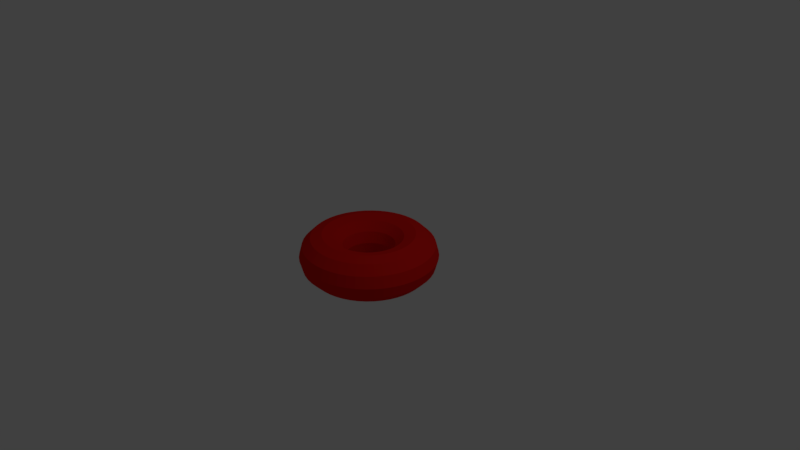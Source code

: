 # Source: torus.blend  (saved by Blender 2.79.0; exported with 4.5.12 LTS)
import bpy
from mathutils import Matrix  # noqa: F401  (used for matrix-valued properties, if any)

bpy.ops.wm.read_factory_settings(use_empty=True)
scene = bpy.context.scene
scene.name = 'Scene'

# ---- collections
col_collection_1 = bpy.data.collections.new('Collection 1'); scene.collection.children.link(col_collection_1)

# ---- materials (node trees are filled in below, after node groups)
mat_material_001 = bpy.data.materials.new('Material.001')
mat_material_001.alpha_threshold = 0.0
mat_material_001.use_transparent_shadow = False
mat_material_001.diffuse_color = (0.8, 0.0112, 0.007748, 1.0)
mat_material_001.roughness = 0.5

# ---- material node trees

# ---- world
world_world = bpy.data.worlds.new('World'); scene.world = world_world
world_world.color = (0.05088, 0.05088, 0.05088)
world_world.use_sun_shadow = False
world_world.sun_shadow_jitter_overblur = 0.0
world_world.cycles.sampling_method = 'MANUAL'

# ---- cameras
cam_camera = bpy.data.cameras.new('Camera')
cam_camera.clip_end = 100.0
cam_camera.lens = 35.0
cam_camera.sensor_width = 32.0
cam_camera.sensor_height = 18.0
cam_camera.ortho_scale = 7.314
cam_camera.dof.focus_distance = 0.0
cam_camera.dof.aperture_fstop = 128.0

# ---- lights
light_lamp = bpy.data.lights.new('Lamp', 'POINT')
light_lamp.transmission_factor = 0.0
light_lamp.cutoff_distance = 30.0
light_lamp.energy = 100.0
light_lamp.shadow_buffer_clip_start = 1.001
light_lamp.shadow_soft_size = 0.1
light_lamp.shadow_maximum_resolution = 0.006
light_lamp.use_absolute_resolution = True

# ---- meshes
me_torus = bpy.data.meshes.new('Torus')
me_torus.from_pydata([(0.9, 0.0, 0.0), (0.8598, 0.0, 0.15), (0.75, 0.0, 0.2598), (0.6, 0.0, 0.3), (0.45, 0.0, 0.2598), (0.3402, 0.0, 0.15), (0.3, 0.0, 3.674e-17), (0.3402, 0.0, -0.15), (0.45, 0.0, -0.2598), (0.6, 0.0, -0.3), (0.75, 0.0, -0.2598), (0.8598, 0.0, -0.15), (0.8923, 0.1175, 0.0), (0.8525, 0.1122, 0.15), (0.7436, 0.09789, 0.2598), (0.5949, 0.07832, 0.3), (0.4462, 0.05874, 0.2598), (0.3373, 0.0444, 0.15), (0.2974, 0.03916, 3.674e-17), (0.3373, 0.0444, -0.15), (0.4462, 0.05874, -0.2598), (0.5949, 0.07832, -0.3), (0.7436, 0.09789, -0.2598), (0.8525, 0.1122, -0.15), (0.8693, 0.2329, 0.0), (0.8305, 0.2225, 0.15), (0.7244, 0.1941, 0.2598), (0.5796, 0.1553, 0.3), (0.4347, 0.1165, 0.2598), (0.3286, 0.08805, 0.15), (0.2898, 0.07765, 3.674e-17), (0.3286, 0.08805, -0.15), (0.4347, 0.1165, -0.2598), (0.5796, 0.1553, -0.3), (0.7244, 0.1941, -0.2598), (0.8305, 0.2225, -0.15), (0.8315, 0.3444, 0.0), (0.7944, 0.329, 0.15), (0.6929, 0.287, 0.2598), (0.5543, 0.2296, 0.3), (0.4157, 0.1722, 0.2598), (0.3143, 0.1302, 0.15), (0.2772, 0.1148, 3.674e-17), (0.3143, 0.1302, -0.15), (0.4157, 0.1722, -0.2598), (0.5543, 0.2296, -0.3), (0.6929, 0.287, -0.2598), (0.7944, 0.329, -0.15), (0.7794, 0.45, 0.0), (0.7446, 0.4299, 0.15), (0.6495, 0.375, 0.2598), (0.5196, 0.3, 0.3), (0.3897, 0.225, 0.2598), (0.2946, 0.1701, 0.15), (0.2598, 0.15, 3.674e-17), (0.2946, 0.1701, -0.15), (0.3897, 0.225, -0.2598), (0.5196, 0.3, -0.3), (0.6495, 0.375, -0.2598), (0.7446, 0.4299, -0.15), (0.714, 0.5479, 0.0), (0.6821, 0.5234, 0.15), (0.595, 0.4566, 0.2598), (0.476, 0.3653, 0.3), (0.357, 0.2739, 0.2598), (0.2699, 0.2071, 0.15), (0.238, 0.1826, 3.674e-17), (0.2699, 0.2071, -0.15), (0.357, 0.2739, -0.2598), (0.476, 0.3653, -0.3), (0.595, 0.4566, -0.2598), (0.6821, 0.5234, -0.15), (0.6364, 0.6364, 0.0), (0.608, 0.608, 0.15), (0.5303, 0.5303, 0.2598), (0.4243, 0.4243, 0.3), (0.3182, 0.3182, 0.2598), (0.2406, 0.2406, 0.15), (0.2121, 0.2121, 3.674e-17), (0.2406, 0.2406, -0.15), (0.3182, 0.3182, -0.2598), (0.4243, 0.4243, -0.3), (0.5303, 0.5303, -0.2598), (0.608, 0.608, -0.15), (0.5479, 0.714, 0.0), (0.5234, 0.6821, 0.15), (0.4566, 0.595, 0.2598), (0.3653, 0.476, 0.3), (0.2739, 0.357, 0.2598), (0.2071, 0.2699, 0.15), (0.1826, 0.238, 3.674e-17), (0.2071, 0.2699, -0.15), (0.2739, 0.357, -0.2598), (0.3653, 0.476, -0.3), (0.4566, 0.595, -0.2598), (0.5234, 0.6821, -0.15), (0.45, 0.7794, 0.0), (0.4299, 0.7446, 0.15), (0.375, 0.6495, 0.2598), (0.3, 0.5196, 0.3), (0.225, 0.3897, 0.2598), (0.1701, 0.2946, 0.15), (0.15, 0.2598, 3.674e-17), (0.1701, 0.2946, -0.15), (0.225, 0.3897, -0.2598), (0.3, 0.5196, -0.3), (0.375, 0.6495, -0.2598), (0.4299, 0.7446, -0.15), (0.3444, 0.8315, 0.0), (0.329, 0.7944, 0.15), (0.287, 0.6929, 0.2598), (0.2296, 0.5543, 0.3), (0.1722, 0.4157, 0.2598), (0.1302, 0.3143, 0.15), (0.1148, 0.2772, 3.674e-17), (0.1302, 0.3143, -0.15), (0.1722, 0.4157, -0.2598), (0.2296, 0.5543, -0.3), (0.287, 0.6929, -0.2598), (0.329, 0.7944, -0.15), (0.2329, 0.8693, 0.0), (0.2225, 0.8305, 0.15), (0.1941, 0.7244, 0.2598), (0.1553, 0.5796, 0.3), (0.1165, 0.4347, 0.2598), (0.08805, 0.3286, 0.15), (0.07765, 0.2898, 3.674e-17), (0.08805, 0.3286, -0.15), (0.1165, 0.4347, -0.2598), (0.1553, 0.5796, -0.3), (0.1941, 0.7244, -0.2598), (0.2225, 0.8305, -0.15), (0.1175, 0.8923, 0.0), (0.1122, 0.8525, 0.15), (0.09789, 0.7436, 0.2598), (0.07832, 0.5949, 0.3), (0.05874, 0.4462, 0.2598), (0.0444, 0.3373, 0.15), (0.03916, 0.2974, 3.674e-17), (0.0444, 0.3373, -0.15), (0.05874, 0.4462, -0.2598), (0.07832, 0.5949, -0.3), (0.09789, 0.7436, -0.2598), (0.1122, 0.8525, -0.15), (6.795e-08, 0.9, 0.0), (6.491e-08, 0.8598, 0.15), (5.662e-08, 0.75, 0.2598), (4.53e-08, 0.6, 0.3), (3.397e-08, 0.45, 0.2598), (2.568e-08, 0.3402, 0.15), (2.265e-08, 0.3, 3.674e-17), (2.568e-08, 0.3402, -0.15), (3.397e-08, 0.45, -0.2598), (4.53e-08, 0.6, -0.3), (5.662e-08, 0.75, -0.2598), (6.491e-08, 0.8598, -0.15), (-0.1175, 0.8923, 0.0), (-0.1122, 0.8525, 0.15), (-0.09789, 0.7436, 0.2598), (-0.07832, 0.5949, 0.3), (-0.05874, 0.4462, 0.2598), (-0.0444, 0.3373, 0.15), (-0.03916, 0.2974, 3.674e-17), (-0.0444, 0.3373, -0.15), (-0.05874, 0.4462, -0.2598), (-0.07832, 0.5949, -0.3), (-0.09789, 0.7436, -0.2598), (-0.1122, 0.8525, -0.15), (-0.2329, 0.8693, 0.0), (-0.2225, 0.8305, 0.15), (-0.1941, 0.7244, 0.2598), (-0.1553, 0.5796, 0.3), (-0.1165, 0.4347, 0.2598), (-0.08805, 0.3286, 0.15), (-0.07765, 0.2898, 3.674e-17), (-0.08805, 0.3286, -0.15), (-0.1165, 0.4347, -0.2598), (-0.1553, 0.5796, -0.3), (-0.1941, 0.7244, -0.2598), (-0.2225, 0.8305, -0.15), (-0.3444, 0.8315, 0.0), (-0.329, 0.7944, 0.15), (-0.287, 0.6929, 0.2598), (-0.2296, 0.5543, 0.3), (-0.1722, 0.4157, 0.2598), (-0.1302, 0.3143, 0.15), (-0.1148, 0.2772, 3.674e-17), (-0.1302, 0.3143, -0.15), (-0.1722, 0.4157, -0.2598), (-0.2296, 0.5543, -0.3), (-0.287, 0.6929, -0.2598), (-0.329, 0.7944, -0.15), (-0.45, 0.7794, 0.0), (-0.4299, 0.7446, 0.15), (-0.375, 0.6495, 0.2598), (-0.3, 0.5196, 0.3), (-0.225, 0.3897, 0.2598), (-0.1701, 0.2946, 0.15), (-0.15, 0.2598, 3.674e-17), (-0.1701, 0.2946, -0.15), (-0.225, 0.3897, -0.2598), (-0.3, 0.5196, -0.3), (-0.375, 0.6495, -0.2598), (-0.4299, 0.7446, -0.15), (-0.5479, 0.714, 0.0), (-0.5234, 0.6821, 0.15), (-0.4566, 0.595, 0.2598), (-0.3653, 0.476, 0.3), (-0.2739, 0.357, 0.2598), (-0.2071, 0.2699, 0.15), (-0.1826, 0.238, 3.674e-17), (-0.2071, 0.2699, -0.15), (-0.2739, 0.357, -0.2598), (-0.3653, 0.476, -0.3), (-0.4566, 0.595, -0.2598), (-0.5234, 0.6821, -0.15), (-0.6364, 0.6364, 0.0), (-0.608, 0.608, 0.15), (-0.5303, 0.5303, 0.2598), (-0.4243, 0.4243, 0.3), (-0.3182, 0.3182, 0.2598), (-0.2406, 0.2406, 0.15), (-0.2121, 0.2121, 3.674e-17), (-0.2406, 0.2406, -0.15), (-0.3182, 0.3182, -0.2598), (-0.4243, 0.4243, -0.3), (-0.5303, 0.5303, -0.2598), (-0.608, 0.608, -0.15), (-0.714, 0.5479, 0.0), (-0.6821, 0.5234, 0.15), (-0.595, 0.4566, 0.2598), (-0.476, 0.3653, 0.3), (-0.357, 0.2739, 0.2598), (-0.2699, 0.2071, 0.15), (-0.238, 0.1826, 3.674e-17), (-0.2699, 0.2071, -0.15), (-0.357, 0.2739, -0.2598), (-0.476, 0.3653, -0.3), (-0.595, 0.4566, -0.2598), (-0.6821, 0.5234, -0.15), (-0.7794, 0.45, 0.0), (-0.7446, 0.4299, 0.15), (-0.6495, 0.375, 0.2598), (-0.5196, 0.3, 0.3), (-0.3897, 0.225, 0.2598), (-0.2946, 0.1701, 0.15), (-0.2598, 0.15, 3.674e-17), (-0.2946, 0.1701, -0.15), (-0.3897, 0.225, -0.2598), (-0.5196, 0.3, -0.3), (-0.6495, 0.375, -0.2598), (-0.7446, 0.4299, -0.15), (-0.8315, 0.3444, 0.0), (-0.7944, 0.329, 0.15), (-0.6929, 0.287, 0.2598), (-0.5543, 0.2296, 0.3), (-0.4157, 0.1722, 0.2598), (-0.3143, 0.1302, 0.15), (-0.2772, 0.1148, 3.674e-17), (-0.3143, 0.1302, -0.15), (-0.4157, 0.1722, -0.2598), (-0.5543, 0.2296, -0.3), (-0.6929, 0.287, -0.2598), (-0.7944, 0.329, -0.15), (-0.8693, 0.2329, 0.0), (-0.8305, 0.2225, 0.15), (-0.7244, 0.1941, 0.2598), (-0.5796, 0.1553, 0.3), (-0.4347, 0.1165, 0.2598), (-0.3286, 0.08805, 0.15), (-0.2898, 0.07765, 3.674e-17), (-0.3286, 0.08805, -0.15), (-0.4347, 0.1165, -0.2598), (-0.5796, 0.1553, -0.3), (-0.7244, 0.1941, -0.2598), (-0.8305, 0.2225, -0.15), (-0.8923, 0.1175, 0.0), (-0.8525, 0.1122, 0.15), (-0.7436, 0.09789, 0.2598), (-0.5949, 0.07832, 0.3), (-0.4462, 0.05874, 0.2598), (-0.3373, 0.0444, 0.15), (-0.2974, 0.03916, 3.674e-17), (-0.3373, 0.0444, -0.15), (-0.4462, 0.05874, -0.2598), (-0.5949, 0.07832, -0.3), (-0.7436, 0.09789, -0.2598), (-0.8525, 0.1122, -0.15), (-0.9, 7.868e-08, 0.0), (-0.8598, 7.517e-08, 0.15), (-0.75, 6.557e-08, 0.2598), (-0.6, 5.245e-08, 0.3), (-0.45, 3.934e-08, 0.2598), (-0.3402, 2.974e-08, 0.15), (-0.3, 2.623e-08, 3.674e-17), (-0.3402, 2.974e-08, -0.15), (-0.45, 3.934e-08, -0.2598), (-0.6, 5.245e-08, -0.3), (-0.75, 6.557e-08, -0.2598), (-0.8598, 7.517e-08, -0.15), (-0.8923, -0.1175, 0.0), (-0.8525, -0.1122, 0.15), (-0.7436, -0.09789, 0.2598), (-0.5949, -0.07832, 0.3), (-0.4462, -0.05874, 0.2598), (-0.3373, -0.0444, 0.15), (-0.2974, -0.03916, 3.674e-17), (-0.3373, -0.0444, -0.15), (-0.4462, -0.05874, -0.2598), (-0.5949, -0.07832, -0.3), (-0.7436, -0.09789, -0.2598), (-0.8525, -0.1122, -0.15), (-0.8693, -0.2329, 0.0), (-0.8305, -0.2225, 0.15), (-0.7244, -0.1941, 0.2598), (-0.5796, -0.1553, 0.3), (-0.4347, -0.1165, 0.2598), (-0.3286, -0.08805, 0.15), (-0.2898, -0.07765, 3.674e-17), (-0.3286, -0.08805, -0.15), (-0.4347, -0.1165, -0.2598), (-0.5796, -0.1553, -0.3), (-0.7244, -0.1941, -0.2598), (-0.8305, -0.2225, -0.15), (-0.8315, -0.3444, 0.0), (-0.7944, -0.329, 0.15), (-0.6929, -0.287, 0.2598), (-0.5543, -0.2296, 0.3), (-0.4157, -0.1722, 0.2598), (-0.3143, -0.1302, 0.15), (-0.2772, -0.1148, 3.674e-17), (-0.3143, -0.1302, -0.15), (-0.4157, -0.1722, -0.2598), (-0.5543, -0.2296, -0.3), (-0.6929, -0.287, -0.2598), (-0.7944, -0.329, -0.15), (-0.7794, -0.45, 0.0), (-0.7446, -0.4299, 0.15), (-0.6495, -0.375, 0.2598), (-0.5196, -0.3, 0.3), (-0.3897, -0.225, 0.2598), (-0.2946, -0.1701, 0.15), (-0.2598, -0.15, 3.674e-17), (-0.2946, -0.1701, -0.15), (-0.3897, -0.225, -0.2598), (-0.5196, -0.3, -0.3), (-0.6495, -0.375, -0.2598), (-0.7446, -0.4299, -0.15), (-0.714, -0.5479, 0.0), (-0.6821, -0.5234, 0.15), (-0.595, -0.4566, 0.2598), (-0.476, -0.3653, 0.3), (-0.357, -0.2739, 0.2598), (-0.2699, -0.2071, 0.15), (-0.238, -0.1826, 3.674e-17), (-0.2699, -0.2071, -0.15), (-0.357, -0.2739, -0.2598), (-0.476, -0.3653, -0.3), (-0.595, -0.4566, -0.2598), (-0.6821, -0.5234, -0.15), (-0.6364, -0.6364, 0.0), (-0.608, -0.608, 0.15), (-0.5303, -0.5303, 0.2598), (-0.4243, -0.4243, 0.3), (-0.3182, -0.3182, 0.2598), (-0.2406, -0.2406, 0.15), (-0.2121, -0.2121, 3.674e-17), (-0.2406, -0.2406, -0.15), (-0.3182, -0.3182, -0.2598), (-0.4243, -0.4243, -0.3), (-0.5303, -0.5303, -0.2598), (-0.608, -0.608, -0.15), (-0.5479, -0.714, 0.0), (-0.5234, -0.6821, 0.15), (-0.4566, -0.595, 0.2598), (-0.3653, -0.476, 0.3), (-0.2739, -0.357, 0.2598), (-0.2071, -0.2699, 0.15), (-0.1826, -0.238, 3.674e-17), (-0.2071, -0.2699, -0.15), (-0.2739, -0.357, -0.2598), (-0.3653, -0.476, -0.3), (-0.4566, -0.595, -0.2598), (-0.5234, -0.6821, -0.15), (-0.45, -0.7794, 0.0), (-0.4299, -0.7446, 0.15), (-0.375, -0.6495, 0.2598), (-0.3, -0.5196, 0.3), (-0.225, -0.3897, 0.2598), (-0.1701, -0.2946, 0.15), (-0.15, -0.2598, 3.674e-17), (-0.1701, -0.2946, -0.15), (-0.225, -0.3897, -0.2598), (-0.3, -0.5196, -0.3), (-0.375, -0.6495, -0.2598), (-0.4299, -0.7446, -0.15), (-0.3444, -0.8315, 0.0), (-0.329, -0.7944, 0.15), (-0.287, -0.6929, 0.2598), (-0.2296, -0.5543, 0.3), (-0.1722, -0.4157, 0.2598), (-0.1302, -0.3143, 0.15), (-0.1148, -0.2772, 3.674e-17), (-0.1302, -0.3143, -0.15), (-0.1722, -0.4157, -0.2598), (-0.2296, -0.5543, -0.3), (-0.287, -0.6929, -0.2598), (-0.329, -0.7944, -0.15), (-0.2329, -0.8693, 0.0), (-0.2225, -0.8305, 0.15), (-0.1941, -0.7244, 0.2598), (-0.1553, -0.5796, 0.3), (-0.1165, -0.4347, 0.2598), (-0.08805, -0.3286, 0.15), (-0.07765, -0.2898, 3.674e-17), (-0.08805, -0.3286, -0.15), (-0.1165, -0.4347, -0.2598), (-0.1553, -0.5796, -0.3), (-0.1941, -0.7244, -0.2598), (-0.2225, -0.8305, -0.15), (-0.1175, -0.8923, 0.0), (-0.1122, -0.8525, 0.15), (-0.0979, -0.7436, 0.2598), (-0.07832, -0.5949, 0.3), (-0.05874, -0.4462, 0.2598), (-0.0444, -0.3373, 0.15), (-0.03916, -0.2974, 3.674e-17), (-0.0444, -0.3373, -0.15), (-0.05874, -0.4462, -0.2598), (-0.07832, -0.5949, -0.3), (-0.0979, -0.7436, -0.2598), (-0.1122, -0.8525, -0.15), (6.795e-08, -0.9, 0.0), (6.491e-08, -0.8598, 0.15), (5.662e-08, -0.75, 0.2598), (4.53e-08, -0.6, 0.3), (3.397e-08, -0.45, 0.2598), (2.568e-08, -0.3402, 0.15), (2.265e-08, -0.3, 3.674e-17), (2.568e-08, -0.3402, -0.15), (3.397e-08, -0.45, -0.2598), (4.53e-08, -0.6, -0.3), (5.662e-08, -0.75, -0.2598), (6.491e-08, -0.8598, -0.15), (0.1175, -0.8923, 0.0), (0.1122, -0.8525, 0.15), (0.09789, -0.7436, 0.2598), (0.07832, -0.5949, 0.3), (0.05874, -0.4462, 0.2598), (0.0444, -0.3373, 0.15), (0.03916, -0.2974, 3.674e-17), (0.0444, -0.3373, -0.15), (0.05874, -0.4462, -0.2598), (0.07832, -0.5949, -0.3), (0.09789, -0.7436, -0.2598), (0.1122, -0.8525, -0.15), (0.2329, -0.8693, 0.0), (0.2225, -0.8305, 0.15), (0.1941, -0.7244, 0.2598), (0.1553, -0.5796, 0.3), (0.1165, -0.4347, 0.2598), (0.08805, -0.3286, 0.15), (0.07765, -0.2898, 3.674e-17), (0.08805, -0.3286, -0.15), (0.1165, -0.4347, -0.2598), (0.1553, -0.5796, -0.3), (0.1941, -0.7244, -0.2598), (0.2225, -0.8305, -0.15), (0.3444, -0.8315, 0.0), (0.329, -0.7944, 0.15), (0.287, -0.6929, 0.2598), (0.2296, -0.5543, 0.3), (0.1722, -0.4157, 0.2598), (0.1302, -0.3143, 0.15), (0.1148, -0.2772, 3.674e-17), (0.1302, -0.3143, -0.15), (0.1722, -0.4157, -0.2598), (0.2296, -0.5543, -0.3), (0.287, -0.6929, -0.2598), (0.329, -0.7944, -0.15), (0.45, -0.7794, 0.0), (0.4299, -0.7446, 0.15), (0.375, -0.6495, 0.2598), (0.3, -0.5196, 0.3), (0.225, -0.3897, 0.2598), (0.1701, -0.2946, 0.15), (0.15, -0.2598, 3.674e-17), (0.1701, -0.2946, -0.15), (0.225, -0.3897, -0.2598), (0.3, -0.5196, -0.3), (0.375, -0.6495, -0.2598), (0.4299, -0.7446, -0.15), (0.5479, -0.714, 0.0), (0.5234, -0.6821, 0.15), (0.4566, -0.595, 0.2598), (0.3653, -0.476, 0.3), (0.2739, -0.357, 0.2598), (0.2071, -0.2699, 0.15), (0.1826, -0.238, 3.674e-17), (0.2071, -0.2699, -0.15), (0.2739, -0.357, -0.2598), (0.3653, -0.476, -0.3), (0.4566, -0.595, -0.2598), (0.5234, -0.6821, -0.15), (0.6364, -0.6364, 0.0), (0.608, -0.608, 0.15), (0.5303, -0.5303, 0.2598), (0.4243, -0.4243, 0.3), (0.3182, -0.3182, 0.2598), (0.2406, -0.2406, 0.15), (0.2121, -0.2121, 3.674e-17), (0.2406, -0.2406, -0.15), (0.3182, -0.3182, -0.2598), (0.4243, -0.4243, -0.3), (0.5303, -0.5303, -0.2598), (0.608, -0.608, -0.15), (0.714, -0.5479, 0.0), (0.6821, -0.5234, 0.15), (0.595, -0.4566, 0.2598), (0.476, -0.3653, 0.3), (0.357, -0.2739, 0.2598), (0.2699, -0.2071, 0.15), (0.238, -0.1826, 3.674e-17), (0.2699, -0.2071, -0.15), (0.357, -0.2739, -0.2598), (0.476, -0.3653, -0.3), (0.595, -0.4566, -0.2598), (0.6821, -0.5234, -0.15), (0.7794, -0.45, 0.0), (0.7446, -0.4299, 0.15), (0.6495, -0.375, 0.2598), (0.5196, -0.3, 0.3), (0.3897, -0.225, 0.2598), (0.2946, -0.1701, 0.15), (0.2598, -0.15, 3.674e-17), (0.2946, -0.1701, -0.15), (0.3897, -0.225, -0.2598), (0.5196, -0.3, -0.3), (0.6495, -0.375, -0.2598), (0.7446, -0.4299, -0.15), (0.8315, -0.3444, 0.0), (0.7944, -0.329, 0.15), (0.6929, -0.287, 0.2598), (0.5543, -0.2296, 0.3), (0.4157, -0.1722, 0.2598), (0.3143, -0.1302, 0.15), (0.2772, -0.1148, 3.674e-17), (0.3143, -0.1302, -0.15), (0.4157, -0.1722, -0.2598), (0.5543, -0.2296, -0.3), (0.6929, -0.287, -0.2598), (0.7944, -0.329, -0.15), (0.8693, -0.2329, 0.0), (0.8305, -0.2225, 0.15), (0.7244, -0.1941, 0.2598), (0.5796, -0.1553, 0.3), (0.4347, -0.1165, 0.2598), (0.3286, -0.08805, 0.15), (0.2898, -0.07765, 3.674e-17), (0.3286, -0.08805, -0.15), (0.4347, -0.1165, -0.2598), (0.5796, -0.1553, -0.3), (0.7244, -0.1941, -0.2598), (0.8305, -0.2225, -0.15), (0.8923, -0.1175, 0.0), (0.8525, -0.1122, 0.15), (0.7436, -0.09789, 0.2598), (0.5949, -0.07832, 0.3), (0.4462, -0.05874, 0.2598), (0.3373, -0.0444, 0.15), (0.2974, -0.03916, 3.674e-17), (0.3373, -0.0444, -0.15), (0.4462, -0.05874, -0.2598), (0.5949, -0.07832, -0.3), (0.7436, -0.09789, -0.2598), (0.8525, -0.1122, -0.15)], [], [(0, 12, 13, 1), (1, 13, 14, 2), (2, 14, 15, 3), (3, 15, 16, 4), (4, 16, 17, 5), (5, 17, 18, 6), (6, 18, 19, 7), (7, 19, 20, 8), (8, 20, 21, 9), (9, 21, 22, 10), (10, 22, 23, 11), (11, 23, 12, 0), (12, 24, 25, 13), (13, 25, 26, 14), (14, 26, 27, 15), (15, 27, 28, 16), (16, 28, 29, 17), (17, 29, 30, 18), (18, 30, 31, 19), (19, 31, 32, 20), (20, 32, 33, 21), (21, 33, 34, 22), (22, 34, 35, 23), (23, 35, 24, 12), (24, 36, 37, 25), (25, 37, 38, 26), (26, 38, 39, 27), (27, 39, 40, 28), (28, 40, 41, 29), (29, 41, 42, 30), (30, 42, 43, 31), (31, 43, 44, 32), (32, 44, 45, 33), (33, 45, 46, 34), (34, 46, 47, 35), (35, 47, 36, 24), (36, 48, 49, 37), (37, 49, 50, 38), (38, 50, 51, 39), (39, 51, 52, 40), (40, 52, 53, 41), (41, 53, 54, 42), (42, 54, 55, 43), (43, 55, 56, 44), (44, 56, 57, 45), (45, 57, 58, 46), (46, 58, 59, 47), (47, 59, 48, 36), (48, 60, 61, 49), (49, 61, 62, 50), (50, 62, 63, 51), (51, 63, 64, 52), (52, 64, 65, 53), (53, 65, 66, 54), (54, 66, 67, 55), (55, 67, 68, 56), (56, 68, 69, 57), (57, 69, 70, 58), (58, 70, 71, 59), (59, 71, 60, 48), (60, 72, 73, 61), (61, 73, 74, 62), (62, 74, 75, 63), (63, 75, 76, 64), (64, 76, 77, 65), (65, 77, 78, 66), (66, 78, 79, 67), (67, 79, 80, 68), (68, 80, 81, 69), (69, 81, 82, 70), (70, 82, 83, 71), (71, 83, 72, 60), (72, 84, 85, 73), (73, 85, 86, 74), (74, 86, 87, 75), (75, 87, 88, 76), (76, 88, 89, 77), (77, 89, 90, 78), (78, 90, 91, 79), (79, 91, 92, 80), (80, 92, 93, 81), (81, 93, 94, 82), (82, 94, 95, 83), (83, 95, 84, 72), (84, 96, 97, 85), (85, 97, 98, 86), (86, 98, 99, 87), (87, 99, 100, 88), (88, 100, 101, 89), (89, 101, 102, 90), (90, 102, 103, 91), (91, 103, 104, 92), (92, 104, 105, 93), (93, 105, 106, 94), (94, 106, 107, 95), (95, 107, 96, 84), (96, 108, 109, 97), (97, 109, 110, 98), (98, 110, 111, 99), (99, 111, 112, 100), (100, 112, 113, 101), (101, 113, 114, 102), (102, 114, 115, 103), (103, 115, 116, 104), (104, 116, 117, 105), (105, 117, 118, 106), (106, 118, 119, 107), (107, 119, 108, 96), (108, 120, 121, 109), (109, 121, 122, 110), (110, 122, 123, 111), (111, 123, 124, 112), (112, 124, 125, 113), (113, 125, 126, 114), (114, 126, 127, 115), (115, 127, 128, 116), (116, 128, 129, 117), (117, 129, 130, 118), (118, 130, 131, 119), (119, 131, 120, 108), (120, 132, 133, 121), (121, 133, 134, 122), (122, 134, 135, 123), (123, 135, 136, 124), (124, 136, 137, 125), (125, 137, 138, 126), (126, 138, 139, 127), (127, 139, 140, 128), (128, 140, 141, 129), (129, 141, 142, 130), (130, 142, 143, 131), (131, 143, 132, 120), (132, 144, 145, 133), (133, 145, 146, 134), (134, 146, 147, 135), (135, 147, 148, 136), (136, 148, 149, 137), (137, 149, 150, 138), (138, 150, 151, 139), (139, 151, 152, 140), (140, 152, 153, 141), (141, 153, 154, 142), (142, 154, 155, 143), (143, 155, 144, 132), (144, 156, 157, 145), (145, 157, 158, 146), (146, 158, 159, 147), (147, 159, 160, 148), (148, 160, 161, 149), (149, 161, 162, 150), (150, 162, 163, 151), (151, 163, 164, 152), (152, 164, 165, 153), (153, 165, 166, 154), (154, 166, 167, 155), (155, 167, 156, 144), (156, 168, 169, 157), (157, 169, 170, 158), (158, 170, 171, 159), (159, 171, 172, 160), (160, 172, 173, 161), (161, 173, 174, 162), (162, 174, 175, 163), (163, 175, 176, 164), (164, 176, 177, 165), (165, 177, 178, 166), (166, 178, 179, 167), (167, 179, 168, 156), (168, 180, 181, 169), (169, 181, 182, 170), (170, 182, 183, 171), (171, 183, 184, 172), (172, 184, 185, 173), (173, 185, 186, 174), (174, 186, 187, 175), (175, 187, 188, 176), (176, 188, 189, 177), (177, 189, 190, 178), (178, 190, 191, 179), (179, 191, 180, 168), (180, 192, 193, 181), (181, 193, 194, 182), (182, 194, 195, 183), (183, 195, 196, 184), (184, 196, 197, 185), (185, 197, 198, 186), (186, 198, 199, 187), (187, 199, 200, 188), (188, 200, 201, 189), (189, 201, 202, 190), (190, 202, 203, 191), (191, 203, 192, 180), (192, 204, 205, 193), (193, 205, 206, 194), (194, 206, 207, 195), (195, 207, 208, 196), (196, 208, 209, 197), (197, 209, 210, 198), (198, 210, 211, 199), (199, 211, 212, 200), (200, 212, 213, 201), (201, 213, 214, 202), (202, 214, 215, 203), (203, 215, 204, 192), (204, 216, 217, 205), (205, 217, 218, 206), (206, 218, 219, 207), (207, 219, 220, 208), (208, 220, 221, 209), (209, 221, 222, 210), (210, 222, 223, 211), (211, 223, 224, 212), (212, 224, 225, 213), (213, 225, 226, 214), (214, 226, 227, 215), (215, 227, 216, 204), (216, 228, 229, 217), (217, 229, 230, 218), (218, 230, 231, 219), (219, 231, 232, 220), (220, 232, 233, 221), (221, 233, 234, 222), (222, 234, 235, 223), (223, 235, 236, 224), (224, 236, 237, 225), (225, 237, 238, 226), (226, 238, 239, 227), (227, 239, 228, 216), (228, 240, 241, 229), (229, 241, 242, 230), (230, 242, 243, 231), (231, 243, 244, 232), (232, 244, 245, 233), (233, 245, 246, 234), (234, 246, 247, 235), (235, 247, 248, 236), (236, 248, 249, 237), (237, 249, 250, 238), (238, 250, 251, 239), (239, 251, 240, 228), (240, 252, 253, 241), (241, 253, 254, 242), (242, 254, 255, 243), (243, 255, 256, 244), (244, 256, 257, 245), (245, 257, 258, 246), (246, 258, 259, 247), (247, 259, 260, 248), (248, 260, 261, 249), (249, 261, 262, 250), (250, 262, 263, 251), (251, 263, 252, 240), (252, 264, 265, 253), (253, 265, 266, 254), (254, 266, 267, 255), (255, 267, 268, 256), (256, 268, 269, 257), (257, 269, 270, 258), (258, 270, 271, 259), (259, 271, 272, 260), (260, 272, 273, 261), (261, 273, 274, 262), (262, 274, 275, 263), (263, 275, 264, 252), (264, 276, 277, 265), (265, 277, 278, 266), (266, 278, 279, 267), (267, 279, 280, 268), (268, 280, 281, 269), (269, 281, 282, 270), (270, 282, 283, 271), (271, 283, 284, 272), (272, 284, 285, 273), (273, 285, 286, 274), (274, 286, 287, 275), (275, 287, 276, 264), (276, 288, 289, 277), (277, 289, 290, 278), (278, 290, 291, 279), (279, 291, 292, 280), (280, 292, 293, 281), (281, 293, 294, 282), (282, 294, 295, 283), (283, 295, 296, 284), (284, 296, 297, 285), (285, 297, 298, 286), (286, 298, 299, 287), (287, 299, 288, 276), (288, 300, 301, 289), (289, 301, 302, 290), (290, 302, 303, 291), (291, 303, 304, 292), (292, 304, 305, 293), (293, 305, 306, 294), (294, 306, 307, 295), (295, 307, 308, 296), (296, 308, 309, 297), (297, 309, 310, 298), (298, 310, 311, 299), (299, 311, 300, 288), (300, 312, 313, 301), (301, 313, 314, 302), (302, 314, 315, 303), (303, 315, 316, 304), (304, 316, 317, 305), (305, 317, 318, 306), (306, 318, 319, 307), (307, 319, 320, 308), (308, 320, 321, 309), (309, 321, 322, 310), (310, 322, 323, 311), (311, 323, 312, 300), (312, 324, 325, 313), (313, 325, 326, 314), (314, 326, 327, 315), (315, 327, 328, 316), (316, 328, 329, 317), (317, 329, 330, 318), (318, 330, 331, 319), (319, 331, 332, 320), (320, 332, 333, 321), (321, 333, 334, 322), (322, 334, 335, 323), (323, 335, 324, 312), (324, 336, 337, 325), (325, 337, 338, 326), (326, 338, 339, 327), (327, 339, 340, 328), (328, 340, 341, 329), (329, 341, 342, 330), (330, 342, 343, 331), (331, 343, 344, 332), (332, 344, 345, 333), (333, 345, 346, 334), (334, 346, 347, 335), (335, 347, 336, 324), (336, 348, 349, 337), (337, 349, 350, 338), (338, 350, 351, 339), (339, 351, 352, 340), (340, 352, 353, 341), (341, 353, 354, 342), (342, 354, 355, 343), (343, 355, 356, 344), (344, 356, 357, 345), (345, 357, 358, 346), (346, 358, 359, 347), (347, 359, 348, 336), (348, 360, 361, 349), (349, 361, 362, 350), (350, 362, 363, 351), (351, 363, 364, 352), (352, 364, 365, 353), (353, 365, 366, 354), (354, 366, 367, 355), (355, 367, 368, 356), (356, 368, 369, 357), (357, 369, 370, 358), (358, 370, 371, 359), (359, 371, 360, 348), (360, 372, 373, 361), (361, 373, 374, 362), (362, 374, 375, 363), (363, 375, 376, 364), (364, 376, 377, 365), (365, 377, 378, 366), (366, 378, 379, 367), (367, 379, 380, 368), (368, 380, 381, 369), (369, 381, 382, 370), (370, 382, 383, 371), (371, 383, 372, 360), (372, 384, 385, 373), (373, 385, 386, 374), (374, 386, 387, 375), (375, 387, 388, 376), (376, 388, 389, 377), (377, 389, 390, 378), (378, 390, 391, 379), (379, 391, 392, 380), (380, 392, 393, 381), (381, 393, 394, 382), (382, 394, 395, 383), (383, 395, 384, 372), (384, 396, 397, 385), (385, 397, 398, 386), (386, 398, 399, 387), (387, 399, 400, 388), (388, 400, 401, 389), (389, 401, 402, 390), (390, 402, 403, 391), (391, 403, 404, 392), (392, 404, 405, 393), (393, 405, 406, 394), (394, 406, 407, 395), (395, 407, 396, 384), (396, 408, 409, 397), (397, 409, 410, 398), (398, 410, 411, 399), (399, 411, 412, 400), (400, 412, 413, 401), (401, 413, 414, 402), (402, 414, 415, 403), (403, 415, 416, 404), (404, 416, 417, 405), (405, 417, 418, 406), (406, 418, 419, 407), (407, 419, 408, 396), (408, 420, 421, 409), (409, 421, 422, 410), (410, 422, 423, 411), (411, 423, 424, 412), (412, 424, 425, 413), (413, 425, 426, 414), (414, 426, 427, 415), (415, 427, 428, 416), (416, 428, 429, 417), (417, 429, 430, 418), (418, 430, 431, 419), (419, 431, 420, 408), (420, 432, 433, 421), (421, 433, 434, 422), (422, 434, 435, 423), (423, 435, 436, 424), (424, 436, 437, 425), (425, 437, 438, 426), (426, 438, 439, 427), (427, 439, 440, 428), (428, 440, 441, 429), (429, 441, 442, 430), (430, 442, 443, 431), (431, 443, 432, 420), (432, 444, 445, 433), (433, 445, 446, 434), (434, 446, 447, 435), (435, 447, 448, 436), (436, 448, 449, 437), (437, 449, 450, 438), (438, 450, 451, 439), (439, 451, 452, 440), (440, 452, 453, 441), (441, 453, 454, 442), (442, 454, 455, 443), (443, 455, 444, 432), (444, 456, 457, 445), (445, 457, 458, 446), (446, 458, 459, 447), (447, 459, 460, 448), (448, 460, 461, 449), (449, 461, 462, 450), (450, 462, 463, 451), (451, 463, 464, 452), (452, 464, 465, 453), (453, 465, 466, 454), (454, 466, 467, 455), (455, 467, 456, 444), (456, 468, 469, 457), (457, 469, 470, 458), (458, 470, 471, 459), (459, 471, 472, 460), (460, 472, 473, 461), (461, 473, 474, 462), (462, 474, 475, 463), (463, 475, 476, 464), (464, 476, 477, 465), (465, 477, 478, 466), (466, 478, 479, 467), (467, 479, 468, 456), (468, 480, 481, 469), (469, 481, 482, 470), (470, 482, 483, 471), (471, 483, 484, 472), (472, 484, 485, 473), (473, 485, 486, 474), (474, 486, 487, 475), (475, 487, 488, 476), (476, 488, 489, 477), (477, 489, 490, 478), (478, 490, 491, 479), (479, 491, 480, 468), (480, 492, 493, 481), (481, 493, 494, 482), (482, 494, 495, 483), (483, 495, 496, 484), (484, 496, 497, 485), (485, 497, 498, 486), (486, 498, 499, 487), (487, 499, 500, 488), (488, 500, 501, 489), (489, 501, 502, 490), (490, 502, 503, 491), (491, 503, 492, 480), (492, 504, 505, 493), (493, 505, 506, 494), (494, 506, 507, 495), (495, 507, 508, 496), (496, 508, 509, 497), (497, 509, 510, 498), (498, 510, 511, 499), (499, 511, 512, 500), (500, 512, 513, 501), (501, 513, 514, 502), (502, 514, 515, 503), (503, 515, 504, 492), (504, 516, 517, 505), (505, 517, 518, 506), (506, 518, 519, 507), (507, 519, 520, 508), (508, 520, 521, 509), (509, 521, 522, 510), (510, 522, 523, 511), (511, 523, 524, 512), (512, 524, 525, 513), (513, 525, 526, 514), (514, 526, 527, 515), (515, 527, 516, 504), (516, 528, 529, 517), (517, 529, 530, 518), (518, 530, 531, 519), (519, 531, 532, 520), (520, 532, 533, 521), (521, 533, 534, 522), (522, 534, 535, 523), (523, 535, 536, 524), (524, 536, 537, 525), (525, 537, 538, 526), (526, 538, 539, 527), (527, 539, 528, 516), (528, 540, 541, 529), (529, 541, 542, 530), (530, 542, 543, 531), (531, 543, 544, 532), (532, 544, 545, 533), (533, 545, 546, 534), (534, 546, 547, 535), (535, 547, 548, 536), (536, 548, 549, 537), (537, 549, 550, 538), (538, 550, 551, 539), (539, 551, 540, 528), (540, 552, 553, 541), (541, 553, 554, 542), (542, 554, 555, 543), (543, 555, 556, 544), (544, 556, 557, 545), (545, 557, 558, 546), (546, 558, 559, 547), (547, 559, 560, 548), (548, 560, 561, 549), (549, 561, 562, 550), (550, 562, 563, 551), (551, 563, 552, 540), (552, 564, 565, 553), (553, 565, 566, 554), (554, 566, 567, 555), (555, 567, 568, 556), (556, 568, 569, 557), (557, 569, 570, 558), (558, 570, 571, 559), (559, 571, 572, 560), (560, 572, 573, 561), (561, 573, 574, 562), (562, 574, 575, 563), (563, 575, 564, 552), (564, 0, 1, 565), (565, 1, 2, 566), (566, 2, 3, 567), (567, 3, 4, 568), (568, 4, 5, 569), (569, 5, 6, 570), (570, 6, 7, 571), (571, 7, 8, 572), (572, 8, 9, 573), (573, 9, 10, 574), (574, 10, 11, 575), (575, 11, 0, 564)])
me_torus.materials.append(mat_material_001)
me_torus.use_remesh_preserve_volume = False
me_torus.use_remesh_preserve_attributes = False
me_torus.use_mirror_vertex_groups = False
me_torus.update()

# ---- objects
ob_torus = bpy.data.objects.new('Torus', me_torus)
ob_lamp = bpy.data.objects.new('Lamp', light_lamp)
ob_camera = bpy.data.objects.new('Camera', cam_camera)

# ---- transforms, parenting, visibility, modifiers, constraints
ob_torus.location = (0.0, 0.0, 0.0)
ob_torus.lineart.crease_threshold = 0.0
ob_lamp.location = (4.076, 1.005, 5.904)
ob_lamp.rotation_euler = (0.6503, 0.05522, 1.866)
ob_lamp.lock_rotations_4d = False
ob_lamp.empty_display_type = 'ARROWS'
ob_lamp.color = (0.0, 0.0, 0.0, 0.0)
ob_lamp.lineart.crease_threshold = 0.0
ob_camera.location = (7.481, -6.508, 5.344)
ob_camera.rotation_euler = (1.109, 0.0, 0.8149)
ob_camera.lock_rotations_4d = False
ob_camera.empty_display_type = 'ARROWS'
ob_camera.color = (0.0, 0.0, 0.0, 0.0)
ob_camera.display_type = 'WIRE'
ob_camera.lineart.crease_threshold = 0.0

# ---- collection membership
col_collection_1.objects.link(ob_torus)
col_collection_1.objects.link(ob_lamp)
col_collection_1.objects.link(ob_camera)

# ---- scene / render settings (as saved in the file)
scene.camera = ob_camera
scene.frame_start = 1; scene.frame_end = 250; scene.frame_set(1)
scene.render.engine = 'BLENDER_EEVEE_NEXT'
scene.render.resolution_percentage = 50
scene.render.dither_intensity = 0.0
scene.cycles.use_denoising = False
scene.cycles.samples = 128
scene.cycles.sampling_pattern = 'TABULATED_SOBOL'
scene.cycles.use_adaptive_sampling = False
scene.cycles.use_light_tree = False
scene.cycles.blur_glossy = 0.0
scene.cycles.sample_clamp_indirect = 0.0
scene.view_settings.view_transform = 'Standard'
bpy.context.view_layer.update()
